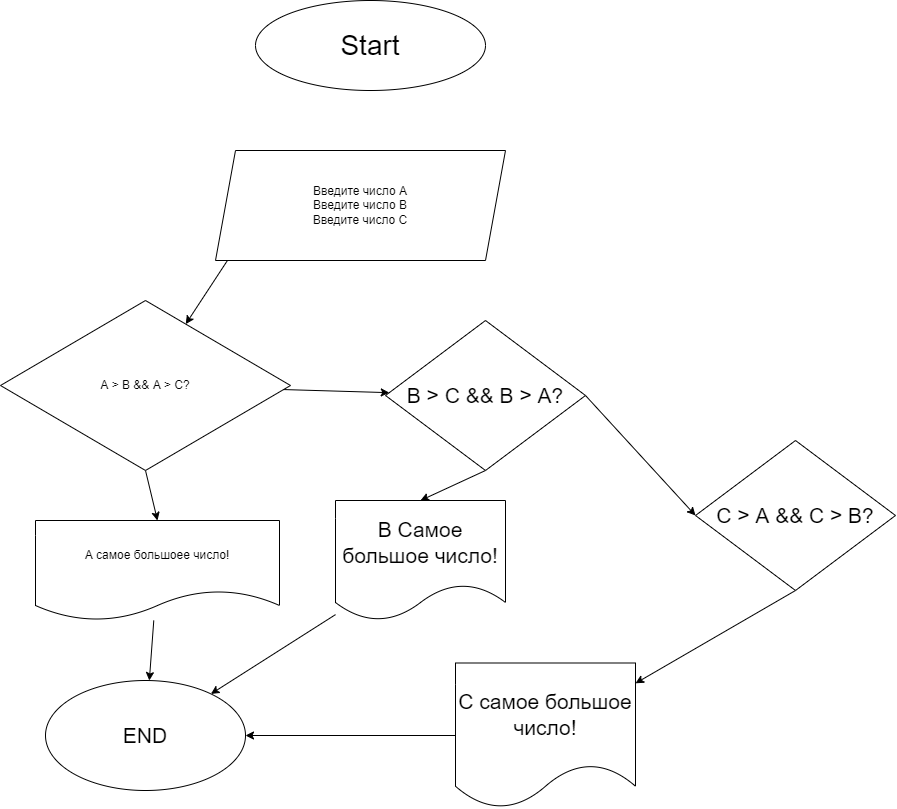

The diagram above was exported from draw.io. Its source (the exported page's mxGraphModel, read from the mxfile embedded in the PNG):
<mxGraphModel dx="1203" dy="743" grid="1" gridSize="10" guides="1" tooltips="1" connect="1" arrows="1" fold="1" page="1" pageScale="1" pageWidth="827" pageHeight="1169" math="0" shadow="0">
  <root>
    <mxCell id="0" />
    <mxCell id="1" parent="0" />
    <mxCell id="2" value="&lt;font style=&quot;font-size: 28px&quot;&gt;Start&lt;/font&gt;" style="ellipse;whiteSpace=wrap;html=1;" vertex="1" parent="1">
      <mxGeometry x="290" y="20" width="230" height="90" as="geometry" />
    </mxCell>
    <mxCell id="9" style="edgeStyle=none;html=1;exitX=0.5;exitY=1;exitDx=0;exitDy=0;entryX=0.5;entryY=0;entryDx=0;entryDy=0;fontSize=21;" edge="1" parent="1" source="3" target="4">
      <mxGeometry relative="1" as="geometry" />
    </mxCell>
    <mxCell id="18" style="edgeStyle=none;html=1;fontSize=21;" edge="1" parent="1" source="3" target="7">
      <mxGeometry relative="1" as="geometry" />
    </mxCell>
    <mxCell id="3" value="A &amp;gt; B &amp;amp;&amp;amp; A &amp;gt; C?" style="rhombus;whiteSpace=wrap;html=1;" vertex="1" parent="1">
      <mxGeometry x="35" y="320" width="290" height="170" as="geometry" />
    </mxCell>
    <mxCell id="16" style="edgeStyle=none;html=1;fontSize=21;" edge="1" parent="1" source="4" target="5">
      <mxGeometry relative="1" as="geometry" />
    </mxCell>
    <mxCell id="4" value="A самое большоее число!" style="shape=document;whiteSpace=wrap;html=1;boundedLbl=1;" vertex="1" parent="1">
      <mxGeometry x="70" y="540" width="244" height="100" as="geometry" />
    </mxCell>
    <mxCell id="5" value="&lt;font style=&quot;font-size: 21px&quot;&gt;END&lt;/font&gt;" style="ellipse;whiteSpace=wrap;html=1;" vertex="1" parent="1">
      <mxGeometry x="80" y="700" width="200" height="110" as="geometry" />
    </mxCell>
    <mxCell id="15" style="edgeStyle=none;html=1;fontSize=21;" edge="1" parent="1" target="3">
      <mxGeometry relative="1" as="geometry">
        <mxPoint x="261.94444444444434" y="280" as="sourcePoint" />
      </mxGeometry>
    </mxCell>
    <mxCell id="6" value="Введите число A&lt;br&gt;Введите число В&lt;br&gt;Введите число С" style="shape=parallelogram;perimeter=parallelogramPerimeter;whiteSpace=wrap;html=1;fixedSize=1;" vertex="1" parent="1">
      <mxGeometry x="250" y="170" width="290" height="110" as="geometry" />
    </mxCell>
    <mxCell id="13" style="edgeStyle=none;html=1;exitX=0.5;exitY=1;exitDx=0;exitDy=0;entryX=0.5;entryY=0;entryDx=0;entryDy=0;fontSize=21;" edge="1" parent="1" source="7" target="12">
      <mxGeometry relative="1" as="geometry" />
    </mxCell>
    <mxCell id="20" style="edgeStyle=none;html=1;exitX=1;exitY=0.5;exitDx=0;exitDy=0;entryX=0;entryY=0.5;entryDx=0;entryDy=0;fontSize=21;" edge="1" parent="1" source="7" target="19">
      <mxGeometry relative="1" as="geometry" />
    </mxCell>
    <mxCell id="7" value="B &amp;gt; C &amp;amp;&amp;amp; B &amp;gt; A?" style="rhombus;whiteSpace=wrap;html=1;fontSize=21;" vertex="1" parent="1">
      <mxGeometry x="420" y="340" width="200" height="150" as="geometry" />
    </mxCell>
    <mxCell id="17" style="edgeStyle=none;html=1;fontSize=21;" edge="1" parent="1" source="12" target="5">
      <mxGeometry relative="1" as="geometry" />
    </mxCell>
    <mxCell id="12" value="B Самое большое число!" style="shape=document;whiteSpace=wrap;html=1;boundedLbl=1;fontSize=21;" vertex="1" parent="1">
      <mxGeometry x="370" y="520" width="170" height="120" as="geometry" />
    </mxCell>
    <mxCell id="24" style="edgeStyle=none;html=1;exitX=0.5;exitY=1;exitDx=0;exitDy=0;fontSize=21;" edge="1" parent="1" source="19" target="22">
      <mxGeometry relative="1" as="geometry" />
    </mxCell>
    <mxCell id="19" value="C &amp;gt; A &amp;amp;&amp;amp; C &amp;gt; B?" style="rhombus;whiteSpace=wrap;html=1;fontSize=21;" vertex="1" parent="1">
      <mxGeometry x="730" y="460" width="200" height="150" as="geometry" />
    </mxCell>
    <mxCell id="25" style="edgeStyle=none;html=1;fontSize=21;" edge="1" parent="1" source="22" target="5">
      <mxGeometry relative="1" as="geometry" />
    </mxCell>
    <mxCell id="22" value="C самое большое число!" style="shape=document;whiteSpace=wrap;html=1;boundedLbl=1;fontSize=21;" vertex="1" parent="1">
      <mxGeometry x="490" y="682.5" width="180" height="145" as="geometry" />
    </mxCell>
  </root>
</mxGraphModel>